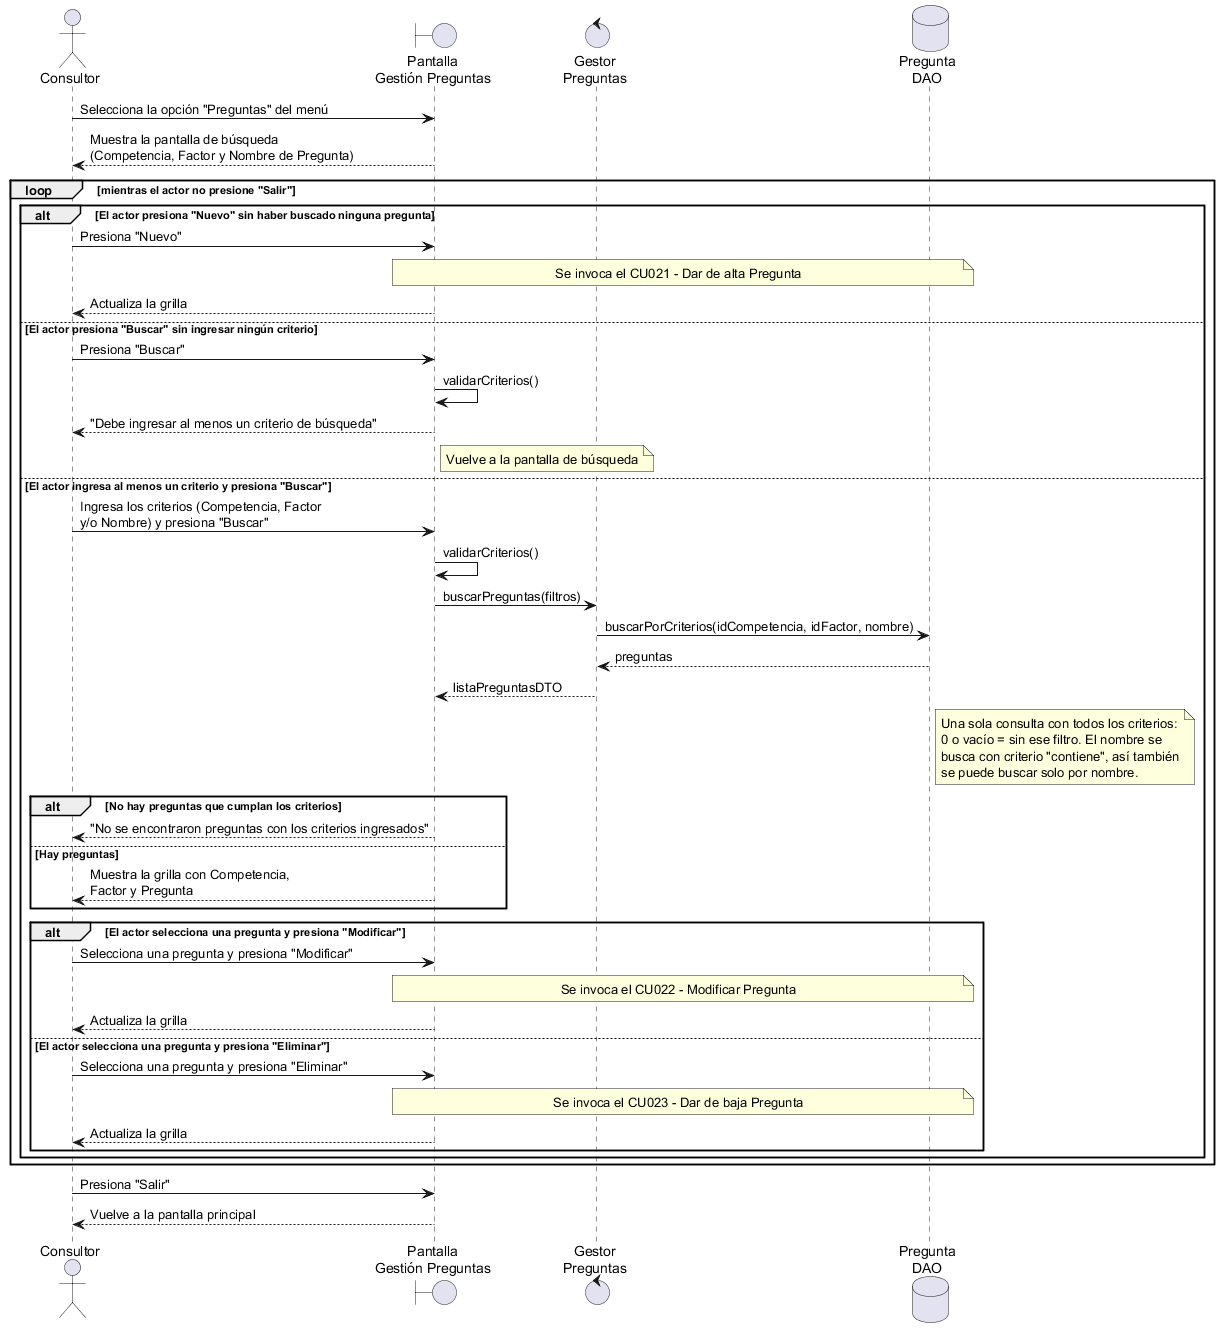

The diagram above was rendered by PlantUML. Its source (embedded in the PNG):
@startuml CU020_GestionarPreguntas

actor Consultor
boundary "Pantalla\nGestión Preguntas" as PANT
control "Gestor\nPreguntas" as GES
database "Pregunta\nDAO" as DAO

Consultor -> PANT : Selecciona la opción "Preguntas" del menú
PANT --> Consultor : Muestra la pantalla de búsqueda\n(Competencia, Factor y Nombre de Pregunta)

loop mientras el actor no presione "Salir"

  alt El actor presiona "Nuevo" sin haber buscado ninguna pregunta

    Consultor -> PANT : Presiona "Nuevo"
    note over PANT, DAO : Se invoca el CU021 - Dar de alta Pregunta
    PANT --> Consultor : Actualiza la grilla

  else El actor presiona "Buscar" sin ingresar ningún criterio

    Consultor -> PANT : Presiona "Buscar"
    PANT -> PANT : validarCriterios()
    PANT --> Consultor : "Debe ingresar al menos un criterio de búsqueda"
    note right of PANT : Vuelve a la pantalla de búsqueda

  else El actor ingresa al menos un criterio y presiona "Buscar"

    Consultor -> PANT : Ingresa los criterios (Competencia, Factor\ny/o Nombre) y presiona "Buscar"
    PANT -> PANT : validarCriterios()
    PANT -> GES : buscarPreguntas(filtros)
    GES -> DAO : buscarPorCriterios(idCompetencia, idFactor, nombre)
    DAO --> GES : preguntas
    GES --> PANT : listaPreguntasDTO

    note right of DAO
      Una sola consulta con todos los criterios:
      0 o vacío = sin ese filtro. El nombre se
      busca con criterio "contiene", así también
      se puede buscar solo por nombre.
    end note

    alt No hay preguntas que cumplan los criterios
      PANT --> Consultor : "No se encontraron preguntas con los criterios ingresados"
    else Hay preguntas
      PANT --> Consultor : Muestra la grilla con Competencia,\nFactor y Pregunta
    end

    alt El actor selecciona una pregunta y presiona "Modificar"

      Consultor -> PANT : Selecciona una pregunta y presiona "Modificar"
      note over PANT, DAO : Se invoca el CU022 - Modificar Pregunta
      PANT --> Consultor : Actualiza la grilla

    else El actor selecciona una pregunta y presiona "Eliminar"

      Consultor -> PANT : Selecciona una pregunta y presiona "Eliminar"
      note over PANT, DAO : Se invoca el CU023 - Dar de baja Pregunta
      PANT --> Consultor : Actualiza la grilla

    end

  end

end

Consultor -> PANT : Presiona "Salir"
PANT --> Consultor : Vuelve a la pantalla principal

@enduml